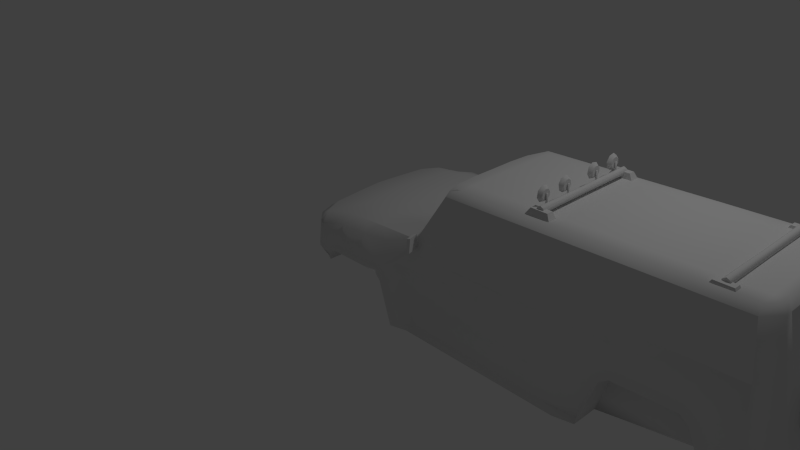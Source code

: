# Source: Hummer1.blend  (saved by Blender 2.71.0; exported with 4.5.12 LTS)
import bpy
from mathutils import Matrix  # noqa: F401  (used for matrix-valued properties, if any)

bpy.ops.wm.read_factory_settings(use_empty=True)
scene = bpy.context.scene
scene.name = 'Scene'

# ---- collections
col_collection_1 = bpy.data.collections.new('Collection 1'); scene.collection.children.link(col_collection_1)

# ---- materials (node trees are filled in below, after node groups)
mat_material = bpy.data.materials.new('Material')
mat_material.alpha_threshold = 0.0
mat_material.use_transparent_shadow = False
mat_material.roughness = 0.5
mat_material.line_color = (0.0, 0.0, 0.0, 1.0)

# ---- material node trees

# ---- world
world_world = bpy.data.worlds.new('World'); scene.world = world_world
world_world.color = (0.05088, 0.05088, 0.05088)
world_world.use_sun_shadow = False
world_world.sun_shadow_jitter_overblur = 0.0
world_world.cycles.sampling_method = 'MANUAL'
world_world.cycles.sample_map_resolution = 256

# ---- cameras
cam_camera = bpy.data.cameras.new('Camera')
cam_camera.clip_end = 100.0
cam_camera.lens = 35.0
cam_camera.sensor_width = 32.0
cam_camera.sensor_height = 18.0
cam_camera.ortho_scale = 7.314
cam_camera.dof.focus_distance = 0.0
cam_camera.dof.aperture_fstop = 128.0

# ---- lights
light_lamp = bpy.data.lights.new('Lamp', 'POINT')
light_lamp.transmission_factor = 0.0
light_lamp.cutoff_distance = 30.0
light_lamp.energy = 100.0
light_lamp.shadow_buffer_clip_start = 1.001
light_lamp.shadow_soft_size = 0.1
light_lamp.shadow_maximum_resolution = 0.006
light_lamp.use_absolute_resolution = True
light_lamp.cycles.use_multiple_importance_sampling = False

# ---- meshes
me_cube = bpy.data.meshes.new('Cube')
me_cube.from_pydata([(3.91, -1.016, 0.1949), (1.619, -1.1, 0.1995), (4.195, -1.005, 0.8409), (1.334, -1.102, 0.777), (4.91, -0.9825, 0.8569), (5.256, -0.9351, 0.32), (0.6273, -1.102, 0.7739), (0.2588, -1.043, 0.6619), (0.5189, -1.102, 0.6597), (0.3137, -1.052, 0.961), (1.739, -0.9262, 1.191), (2.107, -0.718, 1.81), (5.336, -0.629, 1.887), (5.535, -0.7713, 1.307), (5.568, -0.7924, 0.3668), (5.526, -0.7541, 0.3162), (5.012, -0.9804, 0.7743), (4.09, -1.009, 0.7624), (1.426, -1.102, 0.6989), (0.5583, -1.102, 0.7316), (5.562, -0.7924, 0.792), (5.178, -0.9774, 0.3681), (5.436, -0.9237, 0.3177), (5.459, -0.9619, 0.3672), (5.398, -0.9623, 0.788), (5.373, -0.9401, 1.302), (4.278, -0.9906, 1.097), (4.092, -0.9954, 1.124), (3.973, -1.001, 1.044), (3.896, -1.004, 0.9037), (1.349, -1.013, 1.059), (0.7126, -1.055, 1.039), (0.3619, -1.066, 0.9415), (3.539, -1.032, 0.1902), (1.782, -0.9981, 0.1886), (1.51, -1.101, 0.4323), (3.952, -1.095, 0.1891), (1.557, -1.145, 0.1586), (4.218, -1.048, 0.7915), (1.313, -1.146, 0.7314), (4.885, -1.027, 0.8065), (5.152, -0.9859, 0.3065), (0.651, -1.146, 0.7285), (0.5494, -1.146, 0.6215), (4.979, -1.025, 0.7294), (4.12, -1.052, 0.7183), (1.4, -1.146, 0.6583), (0.5864, -1.146, 0.6888), (5.134, -1.022, 0.3506), (3.705, -1.103, 0.1481), (1.727, -1.068, 0.1356), (1.478, -1.146, 0.4084), (0.3122, -1.057, 0.6136), (4.11, -0.7321, 1.86), (0.003671, -2.349e-09, 0.681), (0.01294, -8.278e-09, 0.9633), (0.0418, -0.3557, 0.9682), (0.1007, -0.7099, 0.9728), (0.07273, -0.7324, 0.6771), (0.02181, -0.3557, 0.6791), (0.2677, -0.9074, 1.015), (0.1381, -8.834e-08, 1.052), (0.1578, -0.3028, 1.048), (0.187, -0.6796, 1.04), (0.6548, -0.8598, 1.09), (0.5812, -3.718e-07, 1.143), (0.5941, -0.3028, 1.138), (0.6121, -0.6796, 1.13), (1.179, -0.8939, 1.144), (1.126, -7.369e-07, 1.218), (1.13, -0.3028, 1.209), (1.134, -0.6796, 1.197), (1.651, -1.056e-06, 1.268), (1.653, -0.3004, 1.258), (1.68, -0.6772, 1.245), (0.1768, -0.9232, 0.9694), (0.1394, -0.919, 0.6742), (1.528, -1.043, 0.8801), (1.616, -1.035, 0.7038), (1.695, -1.0, 0.4299), (3.99, -1.013, 0.447), (3.697, -1.02, 0.5071), (4.027, -1.076, 0.4241), (1.682, -0.99, 1.064), (5.249, -0.7335, 1.885), (4.073, -0.9352, 1.263), (2.035, -0.8065, 1.731), (5.409, -0.6425, 1.812), (4.105, -0.8099, 1.782), (5.265, -0.8117, 1.809), (2.107, -1.348e-06, 1.81), (5.336, -3.414e-06, 1.887), (4.11, -2.629e-06, 1.86), (5.249, -3.358e-06, 1.885), (1.737, -0.8356, 1.249), (2.157, -0.7184, 1.812), (1.685, -1.078e-06, 1.276), (1.687, -0.319, 1.268), (1.702, -0.6591, 1.256), (2.011, -0.7272, 1.763), (2.157, -0.3084, 1.812), (1.955, -0.5492, 1.763), (1.938, -0.2956, 1.763), (1.94, -1.241e-06, 1.763), (5.249, -0.3149, 1.885), (5.249, -0.5594, 1.885), (4.11, -0.5583, 1.86), (4.11, -0.3143, 1.86), (2.107, -0.5476, 1.81), (2.107, -0.3082, 1.81), (5.336, -0.27, 1.887), (5.336, -0.4797, 1.887), (2.157, -1.38e-06, 1.812), (2.157, -0.5478, 1.812), (5.535, -0.6154, 1.307), (5.568, -0.6154, 0.3668), (5.526, -0.6154, 0.3162), (5.562, -0.6154, 0.792), (5.409, -0.571, 1.812), (5.409, -0.246, 1.812), (5.409, -3.46e-06, 1.812), (5.564, -3.56e-06, 1.307), (5.598, -3.581e-06, 0.3668), (5.556, -3.554e-06, 0.3162), (5.591, -3.577e-06, 0.792), (5.577, -0.3077, 0.792), (5.549, -0.3077, 1.307), (5.541, -0.3077, 0.3162), (5.583, -0.3077, 0.3668), (0.05565, -3.561e-08, 0.5943), (0.1247, -0.7324, 0.5904), (0.07379, -0.3557, 0.5924), (0.1876, -0.9084, 0.5876), (0.05565, -3.561e-08, 0.4311), (0.1247, -0.7324, 0.4272), (0.07379, -0.3557, 0.4291), (0.1876, -0.9084, 0.4874), (0.06913, -4.423e-08, 0.6278), (0.1382, -0.7324, 0.6255), (0.08727, -0.3557, 0.6267), (0.1893, -0.8756, 0.6241), (0.1211, -7.748e-08, 0.6006), (0.1902, -0.7324, 0.5982), (0.1393, -0.3557, 0.5994), (0.2413, -0.8756, 0.5968), (0.132, -8.447e-08, 0.4554), (0.2011, -0.7324, 0.4515), (0.1502, -0.3557, 0.4535), (0.2413, -0.8756, 0.4997), (0.3617, -1.071, 0.6039), (0.5189, -1.102, 0.5791), (0.5492, -1.125, 0.575), (0.3193, -1.085, 0.6566), (3.952, -0.7846, 0.1891), (1.557, -0.8348, 0.1586), (4.218, -0.738, 0.7915), (1.313, -0.8359, 0.7314), (4.885, -0.7167, 0.8065), (5.152, -0.6756, 0.3065), (0.651, -0.8359, 0.7285), (0.5494, -0.8359, 0.6215), (4.979, -0.7148, 0.7294), (4.12, -0.742, 0.7183), (1.4, -0.8358, 0.6583), (0.5864, -0.8359, 0.6888), (5.134, -0.7117, 0.3506), (1.478, -0.8354, 0.4084), (4.027, -0.7657, 0.4241), (0.5492, -0.815, 0.575), (0.9806, -1.102, 0.7754), (1.031, -1.034, 1.049), (0.9821, -1.146, 0.73), (0.8732, -0.6796, 1.163), (0.8619, -0.3028, 1.174), (0.8534, -5.46e-07, 1.181), (0.917, -0.8768, 1.117), (0.9821, -0.8359, 0.73), (0.993, -0.8359, 0.6736), (1.003, -0.8358, 0.5984), (1.032, -0.8306, 0.4448), (3.705, -0.7772, 0.1779), (1.727, -0.7426, 0.1653), (3.952, -2.528e-06, 0.1891), (1.557, -9.961e-07, 0.1586), (5.152, -3.296e-06, 0.3065), (0.5492, -3.514e-07, 0.575), (1.032, -6.605e-07, 0.4448), (3.705, -2.37e-06, 0.1779), (1.727, -1.105e-06, 0.1653), (3.952, -0.3923, 0.1891), (3.705, -0.3886, 0.1779), (1.727, -0.3713, 0.1653), (1.557, -0.4174, 0.1586), (1.032, -0.4153, 0.4448), (0.5492, -0.4075, 0.575), (5.152, -0.3378, 0.3065), (0.517, -0.815, 0.5757), (0.517, -3.308e-07, 0.5757), (0.517, -0.4075, 0.5757), (0.3546, -0.815, 0.603), (0.3546, -2.269e-07, 0.603), (0.3546, -0.4075, 0.603), (0.2002, -1.281e-07, 0.6207), (0.2002, -0.4075, 0.6207), (0.1479, -0.7206, 0.5213), (0.205, -0.6834, 0.6322), (0.1775, -0.7211, 0.5063), (0.2347, -0.6839, 0.6171), (0.1957, -0.749, 0.5063), (0.2528, -0.7118, 0.6171), (0.1842, -0.7763, 0.5213), (0.2413, -0.7391, 0.6322), (0.1546, -0.7758, 0.5364), (0.2117, -0.7386, 0.6473), (0.1365, -0.7479, 0.5364), (0.1936, -0.7107, 0.6473), (4.951, -0.6676, 1.921), (4.948, -2.831e-06, 1.919), (3.126, -2.249e-06, 1.919), (3.129, -0.6676, 1.921), (3.129, -2.251e-06, 1.878), (3.132, -0.6676, 1.877), (3.096, -2.229e-06, 1.856), (3.096, -0.6676, 1.852), (3.059, -2.206e-06, 1.873), (3.057, -0.6676, 1.871), (3.056, -2.204e-06, 1.913), (3.053, -0.6676, 1.915), (3.09, -2.225e-06, 1.936), (3.09, -0.6676, 1.94), (4.951, -2.833e-06, 1.878), (4.954, -0.6676, 1.877), (4.917, -2.812e-06, 1.856), (4.918, -0.6676, 1.852), (4.881, -2.788e-06, 1.873), (4.878, -0.6676, 1.871), (4.878, -2.786e-06, 1.913), (4.875, -0.6676, 1.915), (4.911, -2.808e-06, 1.936), (4.911, -0.6676, 1.94), (2.943, -0.719, 1.816), (2.943, -0.6034, 1.816), (3.243, -0.6034, 1.816), (3.243, -0.719, 1.816), (3.001, -0.6917, 1.904), (3.001, -0.618, 1.904), (3.194, -0.618, 1.904), (3.194, -0.6917, 1.904), (4.762, -0.7403, 1.816), (4.762, -0.6246, 1.816), (5.063, -0.6246, 1.816), (5.063, -0.7403, 1.816), (4.82, -0.713, 1.904), (4.82, -0.6393, 1.904), (5.014, -0.6393, 1.904), (5.014, -0.713, 1.904), (3.014, -0.1483, 1.989), (3.014, -0.1598, 2.049), (3.014, -0.2106, 2.084), (3.014, -0.2709, 2.072), (3.014, -0.3054, 2.022), (3.014, -0.2939, 1.961), (3.014, -0.2431, 1.927), (3.014, -0.1828, 1.938), (3.049, -0.1755, 1.995), (3.049, -0.183, 2.034), (3.049, -0.2162, 2.057), (3.049, -0.2556, 2.049), (3.049, -0.2782, 2.016), (3.049, -0.2707, 1.977), (3.049, -0.2375, 1.954), (3.049, -0.1981, 1.961), (3.014, -0.4788, 1.962), (3.014, -0.468, 2.023), (3.014, -0.5032, 2.073), (3.014, -0.5636, 2.084), (3.014, -0.614, 2.049), (3.014, -0.6248, 1.988), (3.014, -0.5896, 1.938), (3.014, -0.5292, 1.927), (3.049, -0.5022, 1.977), (3.049, -0.4952, 2.017), (3.049, -0.5181, 2.049), (3.049, -0.5577, 2.057), (3.049, -0.5906, 2.034), (3.049, -0.5976, 1.994), (3.049, -0.5746, 1.961), (3.049, -0.5351, 1.954), (3.069, -0.2107, 2.018), (3.069, -0.2107, 1.883), (3.069, -0.5342, 1.883), (3.069, -0.5342, 2.018), (3.082, -0.5474, 1.883), (3.082, -0.5474, 2.018), (3.069, -0.5606, 1.883), (3.069, -0.5606, 2.018), (3.056, -0.5474, 1.883), (3.056, -0.5474, 2.018), (3.082, -0.2238, 1.883), (3.082, -0.2238, 2.018), (3.069, -0.237, 1.883), (3.069, -0.237, 2.018), (3.056, -0.2238, 1.883), (3.056, -0.2238, 2.018), (3.02, -0.1402, 1.987), (3.059, -0.1696, 1.993), (3.059, -0.1947, 1.956), (3.02, -0.1782, 1.931), (3.059, -0.2387, 1.948), (3.02, -0.2448, 1.919), (3.059, -0.2757, 1.973), (3.02, -0.3008, 1.957), (3.059, -0.2841, 2.017), (3.02, -0.3135, 2.023), (3.059, -0.259, 2.054), (3.02, -0.2755, 2.079), (3.059, -0.215, 2.063), (3.02, -0.2089, 2.092), (3.059, -0.178, 2.037), (3.02, -0.1529, 2.054), (3.02, -0.4718, 1.958), (3.059, -0.4971, 1.974), (3.059, -0.5338, 1.948), (3.02, -0.5274, 1.919), (3.059, -0.5779, 1.956), (3.02, -0.5941, 1.931), (3.059, -0.6035, 1.993), (3.02, -0.6329, 1.986), (3.059, -0.5957, 2.037), (3.02, -0.621, 2.053), (3.059, -0.559, 2.062), (3.02, -0.5654, 2.092), (3.059, -0.5149, 2.055), (3.02, -0.4987, 2.08), (3.059, -0.4893, 2.018), (3.02, -0.4599, 2.024), (1.815, -1.143, 1.156), (1.748, -0.9941, 1.128), (1.779, -0.9693, 1.117), (1.855, -1.14, 1.148), (1.805, -1.122, 1.293), (1.738, -0.9731, 1.266), (1.768, -0.9453, 1.274), (1.845, -1.116, 1.305), (1.754, -0.9975, 1.142), (1.73, -0.8941, 1.124), (1.759, -0.8875, 1.124), (1.783, -0.991, 1.142), (1.753, -0.9927, 1.171), (1.729, -0.8893, 1.152), (1.757, -0.8827, 1.152), (1.782, -0.9862, 1.171)], [], [(85, 10, 83, 27), (15, 14, 23, 22), (20, 24, 23, 14), (2, 28, 29, 17), (4, 25, 26, 2), (88, 85, 25, 89), (16, 21, 23, 24), (26, 27, 28, 2), (16, 24, 25, 4), (21, 5, 22, 23), (18, 46, 51, 35), (34, 50, 49, 33), (33, 49, 36, 0), (21, 48, 41, 5), (16, 44, 48, 21), (19, 47, 42, 6), (35, 51, 37, 1), (4, 40, 44, 16), (19, 8, 43, 47), (169, 171, 39, 3), (2, 38, 40, 4), (80, 82, 45, 17), (3, 39, 46, 18), (17, 45, 38, 2), (1, 37, 50, 34), (152, 32, 9, 7), (80, 17, 29, 81), (20, 13, 25, 24), (85, 27, 26, 25), (68, 10, 74, 71), (56, 55, 54, 59), (60, 63, 57, 75), (57, 56, 59, 58), (57, 63, 62, 56), (56, 62, 61, 55), (58, 76, 75, 57), (63, 67, 66, 62), (62, 66, 65, 61), (60, 64, 67, 63), (172, 71, 70, 173), (173, 70, 69, 174), (175, 68, 71, 172), (71, 74, 73, 70), (70, 73, 72, 69), (9, 75, 76, 7), (9, 32, 60, 75), (32, 31, 64, 60), (170, 30, 68, 175), (18, 78, 77, 3), (35, 79, 78, 18), (8, 19, 32, 152), (6, 31, 32, 19), (169, 170, 31, 6), (1, 34, 79, 35), (0, 36, 82, 80), (0, 80, 81, 33), (33, 81, 79, 34), (78, 79, 81, 29), (28, 77, 78, 29), (10, 68, 30, 83), (3, 77, 83, 30), (28, 27, 83, 77), (87, 89, 25, 13), (86, 10, 85, 88), (53, 88, 89, 84), (12, 84, 89, 87), (107, 92, 112, 100), (104, 93, 92, 107), (100, 112, 90, 109), (110, 91, 93, 104), (86, 99, 94, 10), (74, 98, 97, 73), (73, 97, 96, 72), (10, 94, 98, 74), (95, 86, 88, 53), (84, 105, 106, 53), (105, 104, 107, 106), (95, 113, 108, 11), (113, 100, 109, 108), (12, 111, 105, 84), (111, 110, 104, 105), (11, 108, 101, 99), (95, 11, 99, 86), (53, 106, 113, 95), (101, 108, 109, 102), (106, 107, 100, 113), (90, 103, 102, 109), (98, 94, 99, 101), (97, 98, 101, 102), (96, 97, 102, 103), (20, 117, 114, 13), (15, 116, 115, 14), (14, 115, 117, 20), (13, 114, 118, 87), (87, 118, 111, 12), (91, 110, 119, 120), (110, 111, 118, 119), (125, 124, 121, 126), (127, 123, 122, 128), (128, 122, 124, 125), (117, 125, 126, 114), (116, 127, 128, 115), (115, 128, 125, 117), (120, 119, 126, 121), (114, 126, 119, 118), (130, 131, 135, 134), (129, 133, 135, 131), (130, 134, 136, 132), (131, 130, 142, 143), (131, 143, 141, 129), (132, 144, 142, 130), (59, 139, 138, 58), (54, 137, 139, 59), (58, 138, 140, 76), (152, 7, 52, 149), (149, 150, 8, 152), (52, 7, 76, 140), (134, 135, 147, 146), (135, 133, 145, 147), (144, 148, 146, 142), (134, 146, 148, 136), (43, 8, 150, 151), (144, 132, 136, 148), (147, 143, 142, 146), (143, 147, 145, 141), (43, 151, 168, 160), (45, 82, 167, 162), (51, 46, 163, 166), (41, 48, 165, 158), (48, 44, 161, 165), (42, 47, 164, 159), (37, 51, 166, 154), (44, 40, 157, 161), (47, 43, 160, 164), (171, 42, 159, 176), (40, 38, 155, 157), (82, 36, 153, 167), (46, 39, 156, 163), (38, 45, 162, 155), (155, 162, 161, 157), (161, 162, 167, 165), (153, 158, 165, 167), (176, 159, 164, 177), (177, 178, 166, 163), (178, 160, 168, 179), (6, 42, 171, 169), (67, 172, 173, 66), (66, 173, 174, 65), (64, 175, 172, 67), (31, 170, 175, 64), (3, 30, 170, 169), (39, 171, 176, 156), (156, 176, 177, 163), (164, 160, 178, 177), (166, 178, 179, 154), (49, 50, 181, 180), (50, 37, 154, 181), (49, 180, 153, 36), (41, 158, 116, 5), (22, 5, 116, 15), (189, 190, 187, 182), (191, 192, 183, 188), (190, 191, 188, 187), (192, 193, 186, 183), (193, 194, 185, 186), (195, 189, 182, 184), (153, 180, 190, 189), (181, 154, 192, 191), (180, 181, 191, 190), (154, 179, 193, 192), (179, 168, 194, 193), (158, 153, 189, 195), (116, 158, 195, 127), (123, 127, 195, 184), (194, 168, 196, 198), (185, 194, 198, 197), (198, 196, 199, 201), (197, 198, 201, 200), (150, 196, 168, 151), (149, 199, 196, 150), (149, 52, 140, 199), (200, 201, 203, 202), (137, 202, 203, 139), (140, 138, 139, 203), (201, 199, 140, 203), (204, 205, 207, 206), (206, 207, 209, 208), (208, 209, 211, 210), (210, 211, 213, 212), (214, 215, 205, 204), (212, 213, 215, 214), (231, 216, 239, 237, 235, 233), (218, 219, 221, 220), (234, 235, 237, 236), (220, 221, 223, 222), (232, 233, 235, 234), (222, 223, 225, 224), (236, 237, 239, 238), (230, 231, 233, 232), (224, 225, 227, 226), (221, 219, 229, 227, 225, 223), (228, 229, 219, 218), (226, 227, 229, 228), (238, 239, 216, 217), (217, 216, 231, 230), (244, 245, 241, 240), (245, 246, 242, 241), (246, 247, 243, 242), (247, 244, 240, 243), (240, 241, 242, 243), (247, 246, 245, 244), (252, 253, 249, 248), (253, 254, 250, 249), (254, 255, 251, 250), (255, 252, 248, 251), (248, 249, 250, 251), (255, 254, 253, 252), (256, 263, 271, 264), (263, 262, 270, 271), (262, 261, 269, 270), (261, 260, 268, 269), (260, 259, 267, 268), (259, 258, 266, 267), (258, 257, 265, 266), (257, 256, 264, 265), (272, 279, 287, 280), (279, 278, 286, 287), (278, 277, 285, 286), (277, 276, 284, 285), (276, 275, 283, 284), (275, 274, 282, 283), (274, 273, 281, 282), (273, 272, 280, 281), (265, 264, 267, 266), (268, 267, 264, 271), (269, 268, 271, 270), (281, 280, 283, 282), (284, 283, 280, 287), (285, 284, 287, 286), (300, 301, 303, 302), (298, 299, 301, 300), (290, 291, 293, 292), (289, 298, 300, 302), (289, 288, 299, 298), (292, 293, 295, 294), (293, 291, 297, 295), (296, 297, 291, 290), (294, 295, 297, 296), (302, 303, 288, 289), (299, 288, 303, 301), (290, 292, 294, 296), (304, 305, 306, 307), (307, 306, 308, 309), (309, 308, 310, 311), (311, 310, 312, 313), (313, 312, 314, 315), (315, 314, 316, 317), (317, 316, 318, 319), (319, 318, 305, 304), (320, 321, 322, 323), (323, 322, 324, 325), (325, 324, 326, 327), (327, 326, 328, 329), (329, 328, 330, 331), (331, 330, 332, 333), (333, 332, 334, 335), (335, 334, 321, 320), (318, 316, 314, 305), (312, 306, 305, 314), (310, 308, 306, 312), (334, 332, 330, 321), (328, 322, 321, 330), (326, 324, 322, 328), (262, 263, 307, 309), (276, 277, 327, 329), (260, 261, 311, 313), (274, 275, 331, 333), (258, 259, 315, 317), (272, 273, 335, 320), (256, 257, 319, 304), (279, 272, 320, 323), (263, 256, 304, 307), (277, 278, 325, 327), (261, 262, 309, 311), (275, 276, 329, 331), (259, 260, 313, 315), (273, 274, 333, 335), (257, 258, 317, 319), (278, 279, 323, 325), (340, 341, 337, 336), (341, 342, 338, 337), (342, 343, 339, 338), (343, 340, 336, 339), (336, 337, 338, 339), (343, 342, 341, 340), (348, 349, 345, 344), (349, 350, 346, 345), (350, 351, 347, 346), (351, 348, 344, 347), (344, 345, 346, 347), (351, 350, 349, 348)])
me_cube.polygons.foreach_set('use_smooth', [1, 1, 1, 1, 1, 1, 1, 1, 1, 1, 1, 1, 1, 1, 1, 1, 1, 1, 1, 1, 1, 1, 1, 1, 1, 1, 1, 1, 1, 1, 1, 1, 1, 1, 1, 1, 1, 1, 1, 1, 1, 1, 1, 1, 1, 1, 1, 1, 1, 1, 1, 1, 1, 1, 1, 1, 1, 1, 1, 1, 1, 1, 1, 1, 1, 1, 1, 1, 1, 1, 1, 1, 1, 1, 1, 1, 1, 1, 1, 1, 1, 1, 1, 1, 1, 1, 1, 1, 1, 1, 1, 1, 1, 1, 1, 1, 1, 1, 1, 1, 1, 1, 1, 1, 1, 1, 1, 1, 1, 1, 1, 1, 1, 1, 1, 1, 1, 1, 1, 1, 1, 1, 1, 1, 1, 1, 1, 1, 1, 1, 1, 1, 1, 1, 1, 1, 1, 1, 1, 1, 1, 1, 1, 1, 1, 1, 1, 1, 1, 1, 1, 1, 1, 1, 1, 1, 1, 1, 1, 1, 1, 1, 1, 1, 1, 1, 1, 1, 1, 1, 1, 1, 1, 1, 1, 1, 1, 1, 1, 1, 1, 1, 1, 1, 1, 1, 1, 1, 1, 1, 1, 1, 1, 1, 1, 1, 1, 1, 1, 1, 1, 1, 1, 1, 1, 1, 1, 1, 1, 1, 1, 1, 1, 1, 1, 1, 1, 1, 1, 1, 1, 1, 1, 1, 1, 1, 1, 1, 1, 1, 1, 1, 1, 1, 1, 1, 1, 1, 1, 1, 1, 1, 1, 1, 1, 1, 1, 1, 1, 1, 1, 1, 1, 1, 1, 1, 1, 1, 1, 1, 1, 1, 1, 1, 1, 1, 1, 1, 1, 1, 1, 1, 1, 1, 1, 1, 1, 1, 1, 1, 1, 1, 1, 1, 1, 1, 1, 1, 1, 0, 0, 0, 0, 0, 0, 0, 0, 0, 0, 0, 0])
_k = set([(0, 33), (0, 36), (0, 80), (1, 34), (1, 35), (1, 37), (2, 4), (2, 17), (3, 18), (3, 169), (4, 16), (5, 21), (6, 19), (6, 169), (8, 19), (8, 150), (10, 68), (10, 85), (10, 86), (10, 94), (16, 21), (17, 80), (18, 35), (21, 48), (25, 85), (25, 89), (33, 34), (36, 49), (36, 82), (37, 50), (37, 51), (38, 40), (38, 45), (39, 46), (39, 171), (40, 44), (41, 48), (42, 47), (42, 171), (43, 47), (43, 151), (44, 48), (45, 82), (46, 51), (49, 50), (64, 175), (68, 175), (86, 88), (88, 89), (94, 98), (94, 99), (96, 97), (97, 98), (99, 101), (101, 102), (102, 103), (114, 118), (114, 126), (118, 119), (119, 120), (121, 126), (129, 131), (130, 131), (130, 132), (132, 136), (132, 144), (133, 135), (134, 135), (134, 136), (136, 148), (141, 143), (142, 143), (142, 144), (144, 148), (145, 147), (146, 147), (146, 148), (150, 151), (153, 167), (154, 166), (155, 157), (155, 162), (156, 163), (156, 176), (157, 161), (158, 165), (159, 164), (159, 176), (160, 164), (160, 168), (161, 165), (162, 167), (163, 166), (216, 231), (216, 239), (219, 221), (219, 229), (221, 223), (223, 225), (225, 227), (227, 229), (231, 233), (233, 235), (235, 237), (237, 239), (240, 241), (240, 243), (240, 244), (241, 242), (241, 245), (242, 243), (242, 246), (243, 247), (244, 245), (244, 247), (245, 246), (246, 247), (248, 249), (248, 251), (248, 252), (249, 250), (249, 253), (250, 251), (250, 254), (251, 255), (252, 253), (252, 255), (253, 254), (254, 255), (256, 257), (256, 263), (257, 258), (258, 259), (259, 260), (260, 261), (261, 262), (262, 263), (264, 265), (264, 271), (265, 266), (266, 267), (267, 268), (268, 269), (269, 270), (270, 271), (272, 273), (272, 279), (273, 274), (274, 275), (275, 276), (276, 277), (277, 278), (278, 279), (280, 281), (280, 287), (281, 282), (282, 283), (283, 284), (284, 285), (285, 286), (286, 287), (304, 307), (304, 319), (305, 306), (305, 318), (306, 308), (307, 309), (308, 310), (309, 311), (310, 312), (311, 313), (312, 314), (313, 315), (314, 316), (315, 317), (316, 318), (317, 319), (320, 323), (320, 335), (321, 322), (321, 334), (322, 324), (323, 325), (324, 326), (325, 327), (326, 328), (327, 329), (328, 330), (329, 331), (330, 332), (331, 333), (332, 334), (333, 335)])
me_cube.attributes.new('sharp_edge', 'BOOLEAN', 'EDGE').data.foreach_set('value', [ (min(e.vertices), max(e.vertices)) in _k for e in me_cube.edges])
_uv = me_cube.uv_layers.new(name='UVMap')
_uv.uv.foreach_set('vector', [0.2331, 0.2738, 0.2298, 0.7038, 0.2014, 0.7151, 0.2021, 0.2711, 0.4359, 0.5542, 0.428, 0.5662, 0.3927, 0.5518, 0.4005, 0.5425, 0.1353, 0.0, 0.1284, 0.03119, 0.04211, 0.02129, 0.04837, 8.052e-05, 0.1433, 0.253, 0.1861, 0.2932, 0.1576, 0.3079, 0.1275, 0.2726, 0.144, 0.121, 0.2345, 0.03417, 0.1957, 0.2368, 0.1433, 0.253, 0.344, 0.2654, 0.2331, 0.2738, 0.2345, 0.03417, 0.3439, 0.05162, 0.1267, 0.1026, 0.043, 0.07323, 0.04211, 0.02129, 0.1284, 0.03119, 0.1957, 0.2368, 0.2021, 0.2711, 0.1861, 0.2932, 0.1433, 0.253, 0.1267, 0.1026, 0.1284, 0.03119, 0.2345, 0.03417, 0.144, 0.121, 0.043, 0.07323, 0.03452, 0.05869, 0.03365, 0.02535, 0.04211, 0.02129, 0.1235, 0.764, 0.1136, 0.7693, 0.06212, 0.7556, 0.06865, 0.7494, 0.02171, 0.6993, 0.008291, 0.7101, 0.0, 0.346, 0.01226, 0.376, 0.984, 0.5562, 0.9666, 0.5439, 0.9647, 0.5101, 0.9818, 0.5137, 0.043, 0.07323, 0.03783, 0.08159, 0.03019, 0.07818, 0.03452, 0.05869, 0.1267, 0.1026, 0.1159, 0.109, 0.03783, 0.08159, 0.043, 0.07323, 0.1344, 0.9238, 0.1237, 0.9191, 0.1315, 0.907, 0.1427, 0.911, 0.06865, 0.7494, 0.06212, 0.7556, 0.01068, 0.7419, 0.02058, 0.7301, 0.144, 0.121, 0.132, 0.1262, 0.1159, 0.109, 0.1267, 0.1026, 0.1344, 0.9238, 0.1199, 0.9313, 0.1101, 0.9261, 0.1237, 0.9191, 0.1413, 0.8459, 0.1302, 0.846, 0.1289, 0.7851, 0.1399, 0.7808, 0.1433, 0.253, 0.1313, 0.2492, 0.132, 0.1262, 0.144, 0.121, 0.9828, 0.4679, 0.969, 0.4673, 0.9744, 0.4138, 0.984, 0.4106, 0.1399, 0.7808, 0.1289, 0.7851, 0.1136, 0.7693, 0.1235, 0.764, 0.1275, 0.2726, 0.1166, 0.2675, 0.1313, 0.2492, 0.1433, 0.253, 0.02058, 0.7301, 0.01068, 0.7419, 0.008291, 0.7101, 0.02171, 0.6993, 0.1209, 0.968, 0.1797, 0.9591, 0.1845, 0.9679, 0.124, 0.9788, 0.06337, 0.292, 0.1275, 0.2726, 0.1576, 0.3079, 0.07679, 0.3458, 0.1353, 0.0, 0.2416, 0.003294, 0.2345, 0.03417, 0.1284, 0.03119, 0.2331, 0.2738, 0.2021, 0.2711, 0.1957, 0.2368, 0.2345, 0.03417, 0.9698, 0.2036, 0.9814, 0.2738, 0.9284, 0.274, 0.9241, 0.2053, 0.8489, 0.0475, 0.7748, 0.04217, 0.7784, 0.0, 0.8525, 0.003117, 0.9652, 0.08186, 0.9167, 0.07556, 0.9231, 0.05616, 0.9682, 0.06507, 0.9231, 0.05616, 0.8489, 0.0475, 0.8525, 0.003117, 0.9314, 0.01001, 0.9231, 0.05616, 0.9167, 0.07556, 0.8381, 0.07195, 0.8489, 0.0475, 0.8489, 0.0475, 0.8381, 0.07195, 0.7749, 0.06924, 0.7748, 0.04217, 0.9314, 0.01001, 0.9708, 0.01781, 0.9682, 0.06507, 0.9231, 0.05616, 0.9167, 0.07556, 0.9198, 0.1367, 0.8412, 0.1344, 0.8381, 0.07195, 0.8381, 0.07195, 0.8412, 0.1344, 0.7781, 0.1325, 0.7749, 0.06924, 0.9652, 0.08186, 0.9582, 0.1364, 0.9198, 0.1367, 0.9167, 0.07556, 0.9219, 0.171, 0.9241, 0.2053, 0.8456, 0.2052, 0.8434, 0.1698, 0.8434, 0.1698, 0.8456, 0.2052, 0.7825, 0.2049, 0.7803, 0.1687, 0.964, 0.17, 0.9698, 0.2036, 0.9241, 0.2053, 0.9219, 0.171, 0.9241, 0.2053, 0.9284, 0.274, 0.8496, 0.2715, 0.8456, 0.2052, 0.8456, 0.2052, 0.8496, 0.2715, 0.7871, 0.2714, 0.7825, 0.2049, 0.1845, 0.9679, 0.192, 0.9922, 0.132, 1.0, 0.124, 0.9788, 0.9965, 0.07979, 1.0, 0.08243, 0.9652, 0.08186, 0.9682, 0.06507, 1.0, 0.08243, 1.0, 0.1362, 0.9582, 0.1364, 0.9652, 0.08186, 0.1997, 0.8353, 0.2011, 0.7765, 0.2242, 0.8069, 0.2206, 0.8551, 0.1235, 0.764, 0.1263, 0.7286, 0.1625, 0.7444, 0.1399, 0.7808, 0.06865, 0.7494, 0.07136, 0.7146, 0.1263, 0.7286, 0.1235, 0.764, 0.1199, 0.9313, 0.1344, 0.9238, 0.1797, 0.9591, 0.1209, 0.968, 0.1427, 0.911, 0.1983, 0.8942, 0.1797, 0.9591, 0.1344, 0.9238, 0.1413, 0.8459, 0.1997, 0.8353, 0.1983, 0.8942, 0.1427, 0.911, 0.02058, 0.7301, 0.02171, 0.6993, 0.07136, 0.7146, 0.06865, 0.7494, 0.9818, 0.5137, 0.9647, 0.5101, 0.969, 0.4673, 0.9828, 0.4679, 0.01211, 0.3075, 0.06337, 0.292, 0.07679, 0.3458, 0.01226, 0.376, 0.01226, 0.376, 0.07679, 0.3458, 0.07136, 0.7146, 0.02171, 0.6993, 0.1263, 0.7286, 0.07136, 0.7146, 0.07679, 0.3458, 0.1576, 0.3079, 0.1861, 0.2932, 0.1625, 0.7444, 0.1263, 0.7286, 0.1576, 0.3079, 0.2298, 0.7038, 0.2242, 0.8069, 0.2011, 0.7765, 0.2014, 0.7151, 0.1399, 0.7808, 0.1625, 0.7444, 0.2014, 0.7151, 0.2011, 0.7765, 0.1861, 0.2932, 0.2021, 0.2711, 0.2014, 0.7151, 0.1625, 0.7444, 0.3508, 0.02411, 0.3439, 0.05162, 0.2345, 0.03417, 0.2416, 0.003294, 0.3437, 0.6469, 0.2298, 0.7038, 0.2331, 0.2738, 0.344, 0.2654, 0.3631, 0.2638, 0.344, 0.2654, 0.3439, 0.05162, 0.3627, 0.05387, 0.6302, 0.2224, 0.6088, 0.2337, 0.5932, 0.2218, 0.6278, 0.2032, 0.7009, 0.3871, 0.7663, 0.3881, 0.7746, 0.6481, 0.7104, 0.6472, 0.696, 0.235, 0.7615, 0.236, 0.7663, 0.3881, 0.7009, 0.3871, 0.7104, 0.6472, 0.7746, 0.6481, 0.7748, 0.6549, 0.7106, 0.6539, 0.7049, 0.2236, 0.7611, 0.2244, 0.7615, 0.236, 0.696, 0.235, 0.9524, 0.3854, 0.9353, 0.3871, 0.9618, 0.2816, 0.9814, 0.2738, 0.9284, 0.274, 0.9247, 0.2779, 0.8537, 0.2768, 0.8496, 0.2715, 0.8496, 0.2715, 0.8537, 0.2768, 0.7873, 0.2766, 0.7871, 0.2714, 0.9814, 0.2738, 0.9618, 0.2816, 0.9247, 0.2779, 0.9284, 0.274, 0.3631, 0.6235, 0.3437, 0.6469, 0.344, 0.2654, 0.3631, 0.2638, 0.6088, 0.2337, 0.645, 0.2342, 0.6501, 0.3863, 0.6139, 0.3858, 0.645, 0.2342, 0.696, 0.235, 0.7009, 0.3871, 0.6501, 0.3863, 0.625, 0.6459, 0.6605, 0.6464, 0.6608, 0.6532, 0.6253, 0.6526, 0.6605, 0.6464, 0.7104, 0.6472, 0.7106, 0.6539, 0.6608, 0.6532, 0.6302, 0.2224, 0.6613, 0.2229, 0.645, 0.2342, 0.6088, 0.2337, 0.6613, 0.2229, 0.7049, 0.2236, 0.696, 0.235, 0.645, 0.2342, 0.9337, 0.4047, 0.8983, 0.404, 0.8977, 0.3801, 0.9353, 0.3871, 0.9343, 0.4106, 0.9337, 0.4047, 0.9353, 0.3871, 0.9524, 0.3854, 0.6139, 0.3858, 0.6501, 0.3863, 0.6605, 0.6464, 0.625, 0.6459, 0.8977, 0.3801, 0.8983, 0.404, 0.8485, 0.4031, 0.8449, 0.3771, 0.6501, 0.3863, 0.7009, 0.3871, 0.7104, 0.6472, 0.6605, 0.6464, 0.7845, 0.4019, 0.7834, 0.3763, 0.8449, 0.3771, 0.8485, 0.4031, 0.9247, 0.2779, 0.9618, 0.2816, 0.9353, 0.3871, 0.8977, 0.3801, 0.8537, 0.2768, 0.9247, 0.2779, 0.8977, 0.3801, 0.8449, 0.3771, 0.7873, 0.2766, 0.8537, 0.2768, 0.8449, 0.3771, 0.7834, 0.3763, 0.6058, 0.05524, 0.6427, 0.0558, 0.6378, 0.1234, 0.6054, 0.1229, 0.4359, 0.5542, 0.4648, 0.554, 0.4649, 0.5661, 0.428, 0.5662, 0.6099, 0.001562, 0.6468, 0.002119, 0.6427, 0.0558, 0.6058, 0.05524, 0.6054, 0.1229, 0.6378, 0.1234, 0.6427, 0.2034, 0.6278, 0.2032, 0.6278, 0.2032, 0.6427, 0.2034, 0.6613, 0.2229, 0.6302, 0.2224, 0.7611, 0.2244, 0.7049, 0.2236, 0.7103, 0.2044, 0.7616, 0.2052, 0.7049, 0.2236, 0.6613, 0.2229, 0.6427, 0.2034, 0.7103, 0.2044, 0.7067, 0.05474, 0.7707, 0.05368, 0.7658, 0.1213, 0.7018, 0.1223, 0.5289, 0.5557, 0.5931, 0.5574, 0.5932, 0.5694, 0.529, 0.5677, 0.7108, 0.001059, 0.7748, 0.0, 0.7707, 0.05368, 0.7067, 0.05474, 0.6427, 0.0558, 0.7067, 0.05474, 0.7018, 0.1223, 0.6378, 0.1234, 0.4648, 0.554, 0.5289, 0.5557, 0.529, 0.5677, 0.4649, 0.5661, 0.6468, 0.002119, 0.7108, 0.001059, 0.7067, 0.05474, 0.6427, 0.0558, 0.7616, 0.2052, 0.7103, 0.2044, 0.7018, 0.1223, 0.7658, 0.1213, 0.6378, 0.1234, 0.7018, 0.1223, 0.7103, 0.2044, 0.6427, 0.2034, 0.5639, 0.6029, 0.5641, 0.673, 0.5371, 0.6735, 0.5369, 0.6034, 0.568, 0.7385, 0.541, 0.739, 0.5371, 0.6735, 0.5641, 0.673, 0.5639, 0.6029, 0.5369, 0.6034, 0.5519, 0.5697, 0.5685, 0.5694, 0.5641, 0.673, 0.5639, 0.6029, 0.5735, 0.6016, 0.5735, 0.6716, 0.5641, 0.673, 0.5735, 0.6716, 0.5773, 0.7372, 0.568, 0.7385, 0.5685, 0.5694, 0.5773, 0.5743, 0.5735, 0.6016, 0.5639, 0.6029, 0.7756, 0.6992, 0.793, 0.6997, 0.7983, 0.7697, 0.7811, 0.7691, 0.7748, 0.6336, 0.7922, 0.6342, 0.793, 0.6997, 0.7756, 0.6992, 0.7811, 0.7691, 0.7983, 0.7697, 0.8051, 0.7967, 0.7901, 0.8043, 0.8179, 0.8372, 0.8085, 0.8286, 0.8234, 0.8317, 0.832, 0.8349, 0.1105, 0.9602, 0.1034, 0.9315, 0.1199, 0.9313, 0.1209, 0.968, 0.8234, 0.8317, 0.8085, 0.8286, 0.7901, 0.8043, 0.8051, 0.7967, 0.742, 0.79, 0.7443, 0.7202, 0.7593, 0.7219, 0.7569, 0.7917, 0.7443, 0.7202, 0.7511, 0.6549, 0.7661, 0.6566, 0.7593, 0.7219, 0.962, 0.6338, 0.9757, 0.6336, 0.9785, 0.6604, 0.9562, 0.6609, 0.742, 0.79, 0.7569, 0.7917, 0.7661, 0.8193, 0.7554, 0.8242, 0.8561, 0.8515, 0.8463, 0.8432, 0.8583, 0.8426, 0.8632, 0.8473, 0.4019, 0.8238, 0.3905, 0.821, 0.3905, 0.8029, 0.4019, 0.8063, 0.9761, 0.7304, 0.9539, 0.7309, 0.9562, 0.6609, 0.9785, 0.6604, 0.9539, 0.7309, 0.9761, 0.7304, 0.9785, 0.796, 0.9564, 0.7965, 0.742, 0.7714, 0.7377, 0.7773, 0.673, 0.7776, 0.6773, 0.7717, 0.3746, 0.4162, 0.3691, 0.3666, 0.4338, 0.3662, 0.4393, 0.4159, 0.5943, 0.7188, 0.5955, 0.6756, 0.6598, 0.6794, 0.6586, 0.7225, 0.9573, 0.4129, 0.9647, 0.4213, 0.9003, 0.419, 0.8929, 0.4106, 0.9647, 0.4213, 0.9647, 0.4913, 0.9003, 0.489, 0.9003, 0.419, 0.7418, 0.7442, 0.7418, 0.7579, 0.6772, 0.7582, 0.6771, 0.7445, 0.5932, 0.7619, 0.5943, 0.7188, 0.6586, 0.7225, 0.6575, 0.7656, 0.9647, 0.4913, 0.9639, 0.5136, 0.8994, 0.5113, 0.9003, 0.489, 0.7418, 0.7579, 0.742, 0.7714, 0.6773, 0.7717, 0.6772, 0.7582, 0.7419, 0.6996, 0.7418, 0.7442, 0.6771, 0.7445, 0.6772, 0.6998, 0.3799, 0.5301, 0.3755, 0.4386, 0.4402, 0.4382, 0.4446, 0.5298, 0.3691, 0.3666, 0.3648, 0.3269, 0.4294, 0.3266, 0.4338, 0.3662, 0.5955, 0.6756, 0.5972, 0.6549, 0.6615, 0.6586, 0.6598, 0.6794, 0.3755, 0.4386, 0.3746, 0.4162, 0.4393, 0.4159, 0.4402, 0.4382, 0.7748, 0.4713, 0.7875, 0.4519, 0.8044, 0.6097, 0.7866, 0.5939, 0.8044, 0.6097, 0.7875, 0.4519, 0.8461, 0.4289, 0.8849, 0.6308, 0.8929, 0.4106, 0.8929, 0.6336, 0.8849, 0.6308, 0.8461, 0.4289, 0.8914, 0.6999, 0.9177, 0.6435, 0.9303, 0.6352, 0.9012, 0.7056, 0.9012, 0.7056, 0.9146, 0.7125, 0.913, 0.8068, 0.872, 0.7761, 0.9146, 0.7125, 0.946, 0.6336, 0.9539, 0.6366, 0.941, 0.7282, 0.1427, 0.911, 0.1315, 0.907, 0.1302, 0.846, 0.1413, 0.8459, 0.9198, 0.1367, 0.9219, 0.171, 0.8434, 0.1698, 0.8412, 0.1344, 0.8412, 0.1344, 0.8434, 0.1698, 0.7803, 0.1687, 0.7781, 0.1325, 0.9582, 0.1364, 0.964, 0.17, 0.9219, 0.171, 0.9198, 0.1367, 1.0, 0.1362, 0.9987, 0.1735, 0.964, 0.17, 0.9582, 0.1364, 0.1399, 0.7808, 0.2011, 0.7765, 0.1997, 0.8353, 0.1413, 0.8459, 0.742, 0.6549, 0.7419, 0.6996, 0.6772, 0.6998, 0.6773, 0.6551, 0.865, 0.7562, 0.8914, 0.6999, 0.9012, 0.7056, 0.872, 0.7761, 0.9303, 0.6352, 0.946, 0.6336, 0.9146, 0.7125, 0.9012, 0.7056, 0.913, 0.8068, 0.9146, 0.7125, 0.941, 0.7282, 0.9539, 0.8376, 0.3631, 0.2885, 0.3704, 0.02108, 0.4384, 0.02449, 0.431, 0.292, 0.6055, 0.7876, 0.5932, 0.7619, 0.6575, 0.7656, 0.673, 0.7876, 0.3631, 0.2885, 0.431, 0.292, 0.4294, 0.3266, 0.3648, 0.3269, 0.3876, 0.5029, 0.4523, 0.5026, 0.4648, 0.554, 0.3982, 0.5185, 0.4005, 0.5425, 0.3982, 0.5185, 0.4648, 0.554, 0.4359, 0.5542, 0.5112, 0.3262, 0.512, 0.2915, 0.593, 0.2911, 0.593, 0.3257, 0.5158, 0.0241, 0.5062, 0.0004384, 0.5932, 0.0, 0.5932, 0.02371, 0.512, 0.2915, 0.5158, 0.0241, 0.5932, 0.02371, 0.593, 0.2911, 0.4502, 0.5719, 0.4507, 0.6772, 0.3644, 0.6796, 0.3635, 0.5743, 0.4507, 0.6772, 0.4477, 0.7567, 0.3631, 0.7591, 0.3644, 0.6796, 0.5227, 0.5022, 0.5112, 0.3262, 0.593, 0.3257, 0.5931, 0.5019, 0.4294, 0.3266, 0.431, 0.292, 0.512, 0.2915, 0.5112, 0.3262, 0.4384, 0.02449, 0.4191, 0.0008768, 0.5062, 0.0004384, 0.5158, 0.0241, 0.431, 0.292, 0.4384, 0.02449, 0.5158, 0.0241, 0.512, 0.2915, 0.5369, 0.5694, 0.5369, 0.6747, 0.4507, 0.6772, 0.4502, 0.5719, 0.5369, 0.6747, 0.5323, 0.7542, 0.4477, 0.7567, 0.4507, 0.6772, 0.4523, 0.5026, 0.4294, 0.3266, 0.5112, 0.3262, 0.5227, 0.5022, 0.4648, 0.554, 0.4523, 0.5026, 0.5227, 0.5022, 0.5289, 0.5557, 0.5931, 0.5574, 0.5289, 0.5557, 0.5227, 0.5022, 0.5931, 0.5019, 0.9875, 0.7087, 0.9875, 0.6336, 0.9923, 0.6336, 0.9923, 0.7087, 0.9875, 0.7838, 0.9875, 0.7087, 0.9923, 0.7087, 0.9923, 0.7839, 0.8626, 0.715, 0.8602, 0.7899, 0.8326, 0.7878, 0.835, 0.7129, 0.865, 0.6402, 0.8626, 0.715, 0.835, 0.7129, 0.8374, 0.6381, 0.8583, 0.8426, 0.8602, 0.7899, 0.865, 0.7903, 0.8632, 0.8473, 0.832, 0.8349, 0.8326, 0.7878, 0.8602, 0.7899, 0.8583, 0.8426, 0.832, 0.8349, 0.8234, 0.8317, 0.8051, 0.7967, 0.8326, 0.7878, 0.8374, 0.6381, 0.835, 0.7129, 0.8099, 0.7108, 0.8123, 0.636, 0.7922, 0.6342, 0.8123, 0.636, 0.8099, 0.7108, 0.793, 0.6997, 0.8051, 0.7967, 0.7983, 0.7697, 0.793, 0.6997, 0.8099, 0.7108, 0.835, 0.7129, 0.8326, 0.7878, 0.8051, 0.7967, 0.8099, 0.7108, 0.7199, 0.8054, 0.7199, 0.8291, 0.713, 0.8293, 0.713, 0.8056, 0.5244, 0.8068, 0.5244, 0.7841, 0.5308, 0.7833, 0.5308, 0.8061, 0.5308, 0.8061, 0.5308, 0.7833, 0.5363, 0.7845, 0.5363, 0.8073, 0.4332, 0.8175, 0.4332, 0.7936, 0.4401, 0.7936, 0.4401, 0.8174, 0.5308, 0.7833, 0.5308, 0.7596, 0.5363, 0.7591, 0.5363, 0.7828, 0.5244, 0.783, 0.5244, 0.7593, 0.5308, 0.7596, 0.5308, 0.7833, 0.5087, 0.8034, 0.5165, 0.7996, 0.5244, 0.8037, 0.5244, 0.8117, 0.5165, 0.8156, 0.5087, 0.8114, 0.5616, 0.862, 0.5611, 0.739, 0.5678, 0.7392, 0.5678, 0.8622, 0.585, 0.6924, 0.5843, 0.8151, 0.5773, 0.8154, 0.5785, 0.6928, 0.5769, 0.739, 0.5773, 0.8621, 0.5683, 0.8621, 0.5685, 0.739, 0.5929, 0.6927, 0.5929, 0.8153, 0.5843, 0.8151, 0.585, 0.6924, 0.5929, 0.5696, 0.5929, 0.6923, 0.5843, 0.692, 0.585, 0.5694, 0.7748, 0.6549, 0.7748, 0.7775, 0.7661, 0.7777, 0.7668, 0.655, 0.9871, 0.6336, 0.9875, 0.7567, 0.9785, 0.7567, 0.9788, 0.6336, 0.585, 0.5694, 0.5843, 0.692, 0.5773, 0.6924, 0.5785, 0.5698, 0.3789, 0.8068, 0.3789, 0.8148, 0.371, 0.8188, 0.3631, 0.8149, 0.3631, 0.807, 0.371, 0.8029, 0.5536, 0.8621, 0.5524, 0.7391, 0.5611, 0.739, 0.5616, 0.862, 0.9927, 0.4106, 0.9927, 0.5332, 0.984, 0.5334, 0.9847, 0.4107, 0.5381, 0.8621, 0.5369, 0.7391, 0.5457, 0.739, 0.5462, 0.862, 0.5462, 0.862, 0.5457, 0.739, 0.5524, 0.7392, 0.5524, 0.8622, 0.4762, 0.8157, 0.4762, 0.8021, 0.498, 0.7996, 0.498, 0.8208, 0.4401, 0.8036, 0.4401, 0.7685, 0.4581, 0.7591, 0.4581, 0.8134, 0.3664, 0.7855, 0.3818, 0.7855, 0.3871, 0.8029, 0.3631, 0.8029, 0.8929, 0.5601, 0.8929, 0.5243, 0.9119, 0.5136, 0.9119, 0.5689, 0.5244, 0.7994, 0.5003, 0.7996, 0.5003, 0.7592, 0.5244, 0.7591, 0.3818, 0.7855, 0.3664, 0.7855, 0.3651, 0.7591, 0.3805, 0.7591, 0.4112, 0.8097, 0.4112, 0.7961, 0.433, 0.7936, 0.433, 0.8148, 0.4581, 0.8036, 0.4581, 0.7685, 0.4762, 0.7591, 0.4762, 0.8134, 0.4078, 0.7765, 0.3925, 0.7765, 0.3871, 0.7591, 0.4112, 0.7591, 0.8929, 0.6154, 0.8929, 0.5797, 0.9119, 0.5689, 0.9119, 0.6243, 0.5003, 0.7994, 0.4762, 0.7996, 0.4762, 0.7592, 0.5003, 0.7591, 0.3925, 0.7765, 0.4078, 0.7765, 0.4091, 0.8029, 0.3938, 0.8029, 0.6267, 0.7876, 0.6378, 0.7899, 0.6321, 0.7961, 0.6249, 0.7946, 0.6378, 0.7899, 0.6456, 0.7988, 0.6372, 0.802, 0.6321, 0.7961, 0.6456, 0.7988, 0.6456, 0.8092, 0.6372, 0.8087, 0.6372, 0.802, 0.4029, 0.8236, 0.4019, 0.8126, 0.4103, 0.8132, 0.4109, 0.8204, 0.4019, 0.8126, 0.4029, 0.8029, 0.4109, 0.8069, 0.4103, 0.8132, 0.3824, 0.8238, 0.3789, 0.8132, 0.3882, 0.8131, 0.3905, 0.8201, 0.3789, 0.8132, 0.3824, 0.8029, 0.3905, 0.8064, 0.3882, 0.8131, 0.6601, 0.8108, 0.6601, 0.8213, 0.6528, 0.8214, 0.6528, 0.8145, 0.6456, 0.7916, 0.657, 0.7876, 0.6574, 0.7956, 0.6499, 0.7983, 0.657, 0.7876, 0.6692, 0.7904, 0.6653, 0.7975, 0.6574, 0.7956, 0.6964, 0.8256, 0.6954, 0.8166, 0.7039, 0.8157, 0.7045, 0.8215, 0.6954, 0.8166, 0.6964, 0.8054, 0.7045, 0.8083, 0.7039, 0.8157, 0.9183, 0.6035, 0.9119, 0.5953, 0.9209, 0.5933, 0.9251, 0.5987, 0.9119, 0.5953, 0.9119, 0.584, 0.9209, 0.5859, 0.9209, 0.5933, 0.9119, 0.584, 0.9183, 0.5762, 0.9251, 0.5808, 0.9209, 0.5859, 0.6528, 0.8108, 0.6528, 0.8222, 0.6456, 0.8203, 0.6456, 0.8129, 0.6198, 0.7983, 0.6249, 0.7946, 0.6249, 0.8109, 0.6198, 0.8051, 0.6321, 0.8124, 0.6249, 0.8109, 0.6249, 0.7946, 0.6321, 0.7961, 0.6372, 0.8087, 0.6321, 0.8124, 0.6321, 0.7961, 0.6372, 0.802, 0.6474, 0.8038, 0.6499, 0.7983, 0.6592, 0.8108, 0.6512, 0.809, 0.6666, 0.8082, 0.6592, 0.8108, 0.6499, 0.7983, 0.6574, 0.7956, 0.6692, 0.8027, 0.6666, 0.8082, 0.6574, 0.7956, 0.6653, 0.7975, 0.9362, 0.6064, 0.9362, 0.6306, 0.9335, 0.6311, 0.9335, 0.6068, 0.939, 0.6068, 0.939, 0.6311, 0.9362, 0.6306, 0.9362, 0.6064, 0.9365, 0.5764, 0.9365, 0.6011, 0.9343, 0.6009, 0.9343, 0.5762, 0.6697, 0.7915, 0.6697, 0.7885, 0.673, 0.7876, 0.673, 0.7906, 0.9365, 0.5138, 0.9365, 0.5385, 0.9344, 0.5383, 0.9344, 0.5136, 0.9387, 0.5438, 0.9387, 0.568, 0.9359, 0.5676, 0.9359, 0.5433, 0.6698, 0.7946, 0.6698, 0.7915, 0.673, 0.7924, 0.673, 0.7955, 0.9397, 0.5763, 0.9397, 0.601, 0.9365, 0.6011, 0.9365, 0.5764, 0.9359, 0.5433, 0.9359, 0.5676, 0.9332, 0.5681, 0.9332, 0.5438, 0.9397, 0.5137, 0.9397, 0.5384, 0.9365, 0.5385, 0.9365, 0.5138, 0.673, 0.7963, 0.673, 0.7994, 0.6698, 0.7985, 0.6698, 0.7955, 0.8961, 0.6296, 0.8961, 0.6327, 0.8929, 0.6336, 0.8929, 0.6306, 0.7039, 0.8054, 0.7004, 0.798, 0.7074, 0.7957, 0.7146, 0.802, 0.7146, 0.802, 0.7074, 0.7957, 0.7124, 0.7888, 0.7221, 0.7916, 0.7221, 0.7916, 0.7124, 0.7888, 0.7124, 0.7813, 0.7221, 0.7802, 0.9253, 0.6064, 0.9335, 0.6102, 0.9334, 0.6179, 0.9251, 0.6179, 0.9251, 0.6179, 0.9334, 0.6179, 0.9335, 0.6255, 0.9253, 0.6294, 0.9155, 0.6035, 0.9245, 0.6076, 0.9221, 0.6154, 0.9119, 0.6154, 0.9119, 0.6154, 0.9221, 0.6154, 0.9245, 0.6228, 0.9155, 0.6265, 0.7289, 0.8223, 0.7221, 0.8187, 0.7221, 0.8107, 0.7289, 0.8102, 0.6198, 0.8128, 0.6101, 0.8117, 0.6101, 0.8042, 0.6198, 0.8014, 0.6198, 0.8014, 0.6101, 0.8042, 0.6051, 0.7973, 0.6123, 0.791, 0.6123, 0.791, 0.6051, 0.7973, 0.5981, 0.795, 0.6017, 0.7876, 0.7665, 0.8079, 0.7748, 0.8101, 0.7748, 0.8183, 0.7665, 0.8203, 0.9186, 0.5462, 0.9262, 0.5515, 0.9217, 0.5577, 0.9119, 0.5555, 0.9119, 0.5555, 0.9217, 0.5577, 0.9217, 0.5659, 0.9119, 0.568, 0.9119, 0.568, 0.9217, 0.5659, 0.9262, 0.5714, 0.9186, 0.5762, 0.526, 0.8073, 0.5328, 0.8086, 0.5328, 0.8168, 0.526, 0.8197, 0.6954, 0.7942, 0.6954, 0.7867, 0.7004, 0.7798, 0.7004, 0.798, 0.7074, 0.7776, 0.7074, 0.7957, 0.7004, 0.798, 0.7004, 0.7798, 0.7124, 0.7813, 0.7124, 0.7888, 0.7074, 0.7957, 0.7074, 0.7776, 0.6051, 0.8154, 0.5981, 0.8132, 0.5932, 0.8063, 0.6101, 0.8117, 0.5932, 0.7988, 0.6101, 0.8042, 0.6101, 0.8117, 0.5932, 0.8063, 0.5981, 0.795, 0.6051, 0.7973, 0.6101, 0.8042, 0.5932, 0.7988, 0.914, 0.5292, 0.9175, 0.5398, 0.9157, 0.5409, 0.9119, 0.5292, 0.7281, 0.8047, 0.7375, 0.8087, 0.7367, 0.8102, 0.7263, 0.8058, 0.926, 0.5151, 0.9175, 0.5189, 0.9157, 0.5179, 0.9251, 0.5136, 0.7281, 0.7838, 0.7243, 0.7944, 0.7221, 0.7944, 0.7263, 0.7827, 0.9272, 0.5859, 0.9272, 0.5972, 0.9251, 0.5977, 0.9251, 0.5853, 0.5244, 0.8189, 0.5244, 0.8077, 0.526, 0.8073, 0.526, 0.8197, 0.7305, 0.8105, 0.7305, 0.8215, 0.7289, 0.8223, 0.7289, 0.8102, 0.7683, 0.7982, 0.7748, 0.8064, 0.7734, 0.8079, 0.7662, 0.7988, 0.9175, 0.5398, 0.926, 0.5446, 0.9251, 0.5462, 0.9157, 0.5409, 0.7748, 0.7791, 0.7683, 0.7869, 0.7662, 0.7863, 0.7734, 0.7777, 0.9175, 0.5189, 0.914, 0.5292, 0.9119, 0.5292, 0.9157, 0.5179, 0.7243, 0.7944, 0.7281, 0.8047, 0.7263, 0.8058, 0.7221, 0.7944, 0.9272, 0.5972, 0.9343, 0.605, 0.933, 0.6064, 0.9251, 0.5977, 0.7375, 0.7791, 0.7281, 0.7838, 0.7263, 0.7827, 0.7367, 0.7776, 0.9343, 0.5777, 0.9272, 0.5859, 0.9251, 0.5853, 0.933, 0.5762, 0.7683, 0.7869, 0.7683, 0.7982, 0.7662, 0.7988, 0.7662, 0.7863, 0.418, 0.7921, 0.418, 0.7618, 0.4401, 0.7593, 0.4401, 0.7895, 0.5087, 0.8273, 0.5014, 0.8287, 0.5014, 0.7996, 0.5087, 0.8018, 0.673, 0.8178, 0.673, 0.7852, 0.6954, 0.7776, 0.6954, 0.8102, 0.9344, 0.5429, 0.926, 0.5411, 0.926, 0.5154, 0.9344, 0.5136, 0.9262, 0.5755, 0.9262, 0.5466, 0.9332, 0.5433, 0.9332, 0.5762, 0.4112, 0.7936, 0.4112, 0.7591, 0.418, 0.7618, 0.418, 0.7921, 0.7305, 0.83, 0.7305, 0.8102, 0.7352, 0.8102, 0.7352, 0.83, 0.8929, 0.6296, 0.8929, 0.6243, 0.8989, 0.6243, 0.8989, 0.6296, 0.7045, 0.8253, 0.7045, 0.8054, 0.7085, 0.8055, 0.7085, 0.8254, 0.8989, 0.6243, 0.9048, 0.6243, 0.9048, 0.6296, 0.8989, 0.6296, 0.713, 0.8054, 0.713, 0.8253, 0.7085, 0.8254, 0.7085, 0.8055, 0.742, 0.7784, 0.742, 0.7977, 0.7376, 0.7969, 0.7376, 0.7776])
me_cube.materials.append(mat_material)
me_cube.use_remesh_preserve_volume = False
me_cube.use_remesh_preserve_attributes = False
me_cube.use_mirror_vertex_groups = False
me_cube.update()
me_cylinder_001 = bpy.data.meshes.new('Cylinder.001')
me_cylinder_001.from_pydata([(-0.1907, 0.3681, -1.736e-07), (0.1907, 0.3681, 1.736e-07), (-0.1907, 0.3555, -0.09526), (0.1907, 0.3555, -0.09526), (-0.1907, 0.3188, -0.184), (0.1907, 0.3188, -0.184), (-0.1907, 0.2603, -0.2603), (0.1907, 0.2603, -0.2603), (-0.1907, 0.184, -0.3188), (0.1907, 0.184, -0.3188), (-0.1907, 0.09526, -0.3555), (0.1907, 0.09526, -0.3555), (-0.1907, 2.779e-08, -0.3681), (0.1907, 2.779e-08, -0.3681), (-0.1907, -0.09526, -0.3555), (0.1907, -0.09526, -0.3555), (-0.1907, -0.184, -0.3188), (0.1907, -0.184, -0.3188), (-0.1907, -0.2603, -0.2603), (0.1907, -0.2603, -0.2603), (-0.1907, -0.3188, -0.184), (0.1907, -0.3188, -0.184), (-0.1907, -0.3555, -0.09526), (0.1907, -0.3555, -0.09526), (-0.1907, -0.3681, -3.169e-07), (0.1907, -0.3681, 3.022e-08), (-0.1907, -0.3555, 0.09526), (0.1907, -0.3555, 0.09526), (-0.1907, -0.3188, 0.184), (0.1907, -0.3188, 0.184), (-0.1907, -0.2603, 0.2603), (0.1907, -0.2603, 0.2603), (-0.1907, -0.184, 0.3188), (0.1907, -0.184, 0.3188), (-0.1907, -0.09526, 0.3555), (0.1907, -0.09526, 0.3555), (-0.1907, -1.711e-07, 0.3681), (0.1907, -1.711e-07, 0.3681), (-0.1907, 0.09526, 0.3555), (0.1907, 0.09526, 0.3555), (-0.1907, 0.184, 0.3188), (0.1907, 0.184, 0.3188), (-0.1907, 0.2603, 0.2603), (0.1907, 0.2603, 0.2603), (-0.1907, 0.3188, 0.184), (0.1907, 0.3188, 0.184), (-0.1907, 0.3555, 0.09526), (0.1907, 0.3555, 0.09526), (-0.1839, 0.391, 0.003017), (0.1839, 0.391, 0.003017), (-0.1839, 0.3769, -0.1041), (0.1839, 0.3769, -0.1041), (-0.1839, 0.3401, -0.1929), (0.1839, 0.3401, -0.1929), (-0.1839, 0.2743, -0.2786), (0.1839, 0.2743, -0.2786), (-0.1839, 0.1981, -0.3371), (0.1839, 0.1981, -0.3371), (-0.1839, 0.09828, -0.3784), (0.1839, 0.09828, -0.3784), (-0.1839, 0.003017, -0.391), (0.1839, 0.003017, -0.391), (-0.1839, -0.1041, -0.3769), (0.1839, -0.1041, -0.3769), (-0.1839, -0.1929, -0.3401), (0.1839, -0.1929, -0.3401), (-0.1839, -0.2786, -0.2743), (0.1839, -0.2786, -0.2743), (-0.1839, -0.3371, -0.1981), (0.1839, -0.3371, -0.1981), (-0.1839, -0.3784, -0.09828), (0.1839, -0.3784, -0.09828), (-0.1839, -0.391, -0.003017), (0.1839, -0.391, -0.003017), (-0.1839, -0.3769, 0.1041), (0.1839, -0.3769, 0.1041), (-0.1839, -0.3401, 0.1929), (0.1839, -0.3401, 0.1929), (-0.1839, -0.2743, 0.2786), (0.1839, -0.2743, 0.2786), (-0.1839, -0.1981, 0.3371), (0.1839, -0.1981, 0.3371), (-0.1839, -0.09828, 0.3784), (0.1839, -0.09828, 0.3784), (-0.1839, -0.003017, 0.391), (0.1839, -0.003017, 0.391), (-0.1839, 0.1041, 0.3769), (0.1839, 0.1041, 0.3769), (-0.1839, 0.1929, 0.3401), (0.1839, 0.1929, 0.3401), (-0.1839, 0.2786, 0.2743), (0.1839, 0.2786, 0.2743), (-0.1839, 0.3371, 0.1981), (0.1839, 0.3371, 0.1981), (-0.1839, 0.3784, 0.09828), (0.1839, 0.3784, 0.09828), (0.1907, 0.1438, 1.674e-07), (0.1907, 0.1389, -0.03723), (0.1907, 0.1246, -0.07192), (0.1907, 0.1017, -0.1017), (0.1907, 0.07192, -0.1246), (0.1907, 0.03723, -0.1389), (0.1907, -1.921e-08, -0.1438), (0.1907, -0.03723, -0.1389), (0.1907, -0.07192, -0.1246), (0.1907, -0.1017, -0.1017), (0.1907, -0.1246, -0.07192), (0.1907, -0.1389, -0.03723), (0.1907, -0.1438, 1.114e-07), (0.1907, -0.1389, 0.03723), (0.1907, -0.1246, 0.07192), (0.1907, -0.1017, 0.1017), (0.1907, -0.07192, 0.1246), (0.1907, -0.03723, 0.1389), (0.1907, -9.694e-08, 0.1438), (0.1907, 0.03723, 0.1389), (0.1907, 0.07192, 0.1246), (0.1907, 0.1017, 0.1017), (0.1907, 0.1246, 0.07192), (0.1907, 0.1389, 0.03723), (0.1506, 0.1438, 1.301e-07), (0.1506, 0.1389, -0.03723), (0.1506, 0.1246, -0.07192), (0.1506, 0.1017, -0.1017), (0.1506, 0.07192, -0.1246), (0.1506, 0.03723, -0.1389), (0.1506, -1.921e-08, -0.1438), (0.1506, -0.03723, -0.1389), (0.1506, -0.07192, -0.1246), (0.1506, -0.1017, -0.1017), (0.1506, -0.1246, -0.07192), (0.1506, -0.1389, -0.03723), (0.1506, -0.1438, 7.409e-08), (0.1506, -0.1389, 0.03723), (0.1506, -0.1246, 0.07192), (0.1506, -0.1017, 0.1017), (0.1506, -0.07192, 0.1246), (0.1506, -0.03723, 0.1389), (0.1506, -9.694e-08, 0.1438), (0.1506, 0.03723, 0.1389), (0.1506, 0.07192, 0.1246), (0.1506, 0.1017, 0.1017), (0.1506, 0.1246, 0.07192), (0.1506, 0.1389, 0.03723)], [], [(0, 1, 3, 2), (39, 41, 89, 87), (4, 5, 7, 6), (13, 12, 60, 61), (8, 9, 11, 10), (23, 25, 73, 71), (12, 13, 15, 14), (16, 17, 19, 18), (46, 47, 95, 94), (20, 21, 23, 22), (30, 31, 79, 78), (24, 25, 27, 26), (28, 29, 31, 30), (7, 9, 57, 55), (32, 33, 35, 34), (14, 15, 63, 62), (36, 37, 39, 38), (40, 41, 43, 42), (33, 32, 80, 81), (37, 35, 113, 114), (43, 45, 93, 91), (44, 45, 47, 46), (50, 51, 53, 52), (54, 55, 57, 56), (58, 59, 61, 60), (62, 63, 65, 64), (66, 67, 69, 68), (70, 71, 73, 72), (74, 75, 77, 76), (78, 79, 81, 80), (82, 83, 85, 84), (86, 87, 89, 88), (90, 91, 93, 92), (94, 95, 49, 48), (29, 28, 76, 77), (45, 44, 92, 93), (10, 11, 59, 58), (26, 27, 75, 74), (3, 5, 53, 51), (42, 43, 91, 90), (9, 8, 56, 57), (19, 21, 69, 67), (35, 37, 85, 83), (1, 0, 48, 49), (25, 24, 72, 73), (41, 40, 88, 89), (6, 7, 55, 54), (22, 23, 71, 70), (38, 39, 87, 86), (5, 4, 52, 53), (15, 17, 65, 63), (21, 20, 68, 69), (31, 33, 81, 79), (47, 1, 49, 95), (37, 36, 84, 85), (2, 3, 51, 50), (18, 19, 67, 66), (11, 13, 61, 59), (34, 35, 83, 82), (17, 16, 64, 65), (27, 29, 77, 75), (114, 113, 137, 138), (15, 13, 102, 103), (43, 41, 116, 117), (21, 19, 105, 106), (1, 47, 119, 96), (5, 3, 97, 98), (27, 25, 108, 109), (11, 9, 100, 101), (33, 31, 111, 112), (39, 37, 114, 115), (3, 1, 96, 97), (17, 15, 103, 104), (45, 43, 117, 118), (23, 21, 106, 107), (7, 5, 98, 99), (29, 27, 109, 110), (35, 33, 112, 113), (13, 11, 101, 102), (41, 39, 115, 116), (19, 17, 104, 105), (47, 45, 118, 119), (25, 23, 107, 108), (9, 7, 99, 100), (31, 29, 110, 111), (121, 120, 143, 142, 141, 140, 139, 138, 137, 136, 135, 134, 133, 132, 131, 130, 129, 128, 127, 126, 125, 124, 123, 122), (103, 102, 126, 127), (101, 100, 124, 125), (112, 111, 135, 136), (99, 98, 122, 123), (110, 109, 133, 134), (119, 118, 142, 143), (97, 96, 120, 121), (108, 107, 131, 132), (117, 116, 140, 141), (106, 105, 129, 130), (115, 114, 138, 139), (104, 103, 127, 128), (113, 112, 136, 137), (102, 101, 125, 126), (100, 99, 123, 124), (111, 110, 134, 135), (96, 119, 143, 120), (98, 97, 121, 122), (109, 108, 132, 133), (118, 117, 141, 142), (107, 106, 130, 131), (116, 115, 139, 140), (105, 104, 128, 129), (2, 50, 52, 4), (8, 6, 54, 56), (12, 10, 58, 60), (16, 14, 62, 64), (20, 18, 66, 68), (24, 22, 70, 72), (28, 26, 74, 76), (32, 30, 78, 80), (36, 34, 82, 84), (40, 38, 86, 88), (44, 42, 90, 92), (48, 0, 46, 94), (0, 2, 4, 6, 8, 10, 12, 14, 16, 18, 20, 22, 24, 26, 28, 30, 32, 34, 36, 38, 40, 42, 44, 46)])
me_cylinder_001.polygons.foreach_set('use_smooth', [True] * 122)
_k = set([(0, 1), (0, 2), (0, 48), (1, 3), (1, 49), (2, 3), (2, 50), (3, 51), (4, 5), (4, 6), (4, 52), (5, 7), (5, 53), (6, 7), (6, 54), (7, 55), (8, 9), (8, 10), (8, 56), (9, 11), (9, 57), (10, 11), (10, 58), (11, 59), (12, 13), (12, 14), (12, 60), (13, 15), (13, 61), (14, 15), (14, 62), (15, 63), (16, 17), (16, 18), (16, 64), (17, 19), (17, 65), (18, 19), (18, 66), (19, 67), (20, 21), (20, 22), (20, 68), (21, 23), (21, 69), (22, 23), (22, 70), (23, 71), (24, 25), (24, 26), (24, 72), (25, 27), (25, 73), (26, 27), (26, 74), (27, 75), (28, 29), (28, 30), (28, 76), (29, 31), (29, 77), (30, 31), (30, 78), (31, 79), (32, 33), (32, 34), (32, 80), (33, 35), (33, 81), (34, 35), (34, 82), (35, 83), (36, 37), (36, 38), (36, 84), (37, 39), (37, 85), (38, 39), (38, 86), (39, 87), (40, 41), (40, 42), (40, 88), (41, 43), (41, 89), (42, 43), (42, 90), (43, 91), (44, 45), (44, 46), (44, 92), (45, 47), (45, 93), (46, 47), (46, 94), (47, 95), (48, 49), (48, 94), (49, 95), (50, 51), (50, 52), (51, 53), (52, 53), (54, 55), (54, 56), (55, 57), (56, 57), (58, 59), (58, 60), (59, 61), (60, 61), (62, 63), (62, 64), (63, 65), (64, 65), (66, 67), (66, 68), (67, 69), (68, 69), (70, 71), (70, 72), (71, 73), (72, 73), (74, 75), (74, 76), (75, 77), (76, 77), (78, 79), (78, 80), (79, 81), (80, 81), (82, 83), (82, 84), (83, 85), (84, 85), (86, 87), (86, 88), (87, 89), (88, 89), (90, 91), (90, 92), (91, 93), (92, 93), (94, 95), (96, 97), (96, 119), (97, 98), (98, 99), (99, 100), (100, 101), (101, 102), (102, 103), (103, 104), (104, 105), (105, 106), (106, 107), (107, 108), (108, 109), (109, 110), (110, 111), (111, 112), (112, 113), (113, 114), (114, 115), (115, 116), (116, 117), (117, 118), (118, 119), (120, 121), (120, 143), (121, 122), (122, 123), (123, 124), (124, 125), (125, 126), (126, 127), (127, 128), (128, 129), (129, 130), (130, 131), (131, 132), (132, 133), (133, 134), (134, 135), (135, 136), (136, 137), (137, 138), (138, 139), (139, 140), (140, 141), (141, 142), (142, 143)])
me_cylinder_001.attributes.new('sharp_edge', 'BOOLEAN', 'EDGE').data.foreach_set('value', [ (min(e.vertices), max(e.vertices)) in _k for e in me_cylinder_001.edges])
_uv = me_cylinder_001.uv_layers.new(name='UVMap')
_uv.uv.foreach_set('vector', [0.7092, 0.4693, 0.7092, 0.6118, 0.639, 0.6118, 0.639, 0.4693, 0.3861, 0.5305, 0.3182, 0.5144, 0.3226, 0.5, 0.3904, 0.5161, 0.8473, 0.4693, 0.8473, 0.3267, 0.9081, 0.3267, 0.9081, 0.4693, 0.925, 0.474, 0.925, 0.6166, 0.9081, 0.6141, 0.9081, 0.4766, 0.8425, 0.1426, 0.8425, 2.124e-08, 0.9034, 0.0, 0.9034, 0.1426, 0.4469, 0.9385, 0.4966, 0.8947, 0.5085, 0.9052, 0.4588, 0.9491, 0.7589, 0.1841, 0.7589, 0.3267, 0.6886, 0.3267, 0.6886, 0.1841, 0.8473, 0.6118, 0.8473, 0.4693, 0.9081, 0.4693, 0.9081, 0.6118, 0.9741, 0.3267, 0.9741, 0.4693, 0.9578, 0.4667, 0.9578, 0.3292, 0.7589, 0.3267, 0.7589, 0.1841, 0.8267, 0.1841, 0.8267, 0.3267, 0.8414, 0.1841, 0.8414, 0.3267, 0.8267, 0.3242, 0.8267, 0.1867, 0.8425, 0.0, 0.8425, 0.1426, 0.7747, 0.1426, 0.7747, 7.082e-09, 0.891, 0.1841, 0.891, 0.3267, 0.8414, 0.3267, 0.8414, 0.1841, 0.01632, 0.781, 0.0345, 0.8409, 0.01818, 0.8448, 3.208e-08, 0.7849, 0.627, 0.1841, 0.627, 0.3267, 0.5662, 0.3267, 0.5662, 0.1841, 0.9682, 0.179, 0.9682, 0.3216, 0.9519, 0.3191, 0.9519, 0.1816, 0.7092, 0.6118, 0.7092, 0.4693, 0.7795, 0.4693, 0.7795, 0.6118, 0.6886, 0.3267, 0.6886, 0.4693, 0.6278, 0.4693, 0.6278, 0.3267, 0.627, 0.3267, 0.627, 0.1841, 0.639, 0.1867, 0.639, 0.3242, 0.4469, 0.5615, 0.4966, 0.6053, 0.3665, 0.6935, 0.3471, 0.6763, 0.248, 0.5144, 0.1801, 0.5305, 0.1758, 0.5161, 0.2436, 0.5, 0.627, 0.4693, 0.627, 0.6118, 0.5662, 0.6118, 0.5662, 0.4693, 0.7795, 0.7443, 0.7795, 0.6068, 0.8473, 0.6068, 0.8473, 0.7443, 0.953, 2.124e-08, 0.953, 0.1375, 0.9034, 0.1375, 0.9034, 0.0, 0.7795, 0.6068, 0.7795, 0.4693, 0.8473, 0.4693, 0.8473, 0.6068, 0.634, 0.6118, 0.634, 0.7493, 0.5662, 0.7493, 0.5662, 0.6118, 0.8473, 0.7493, 0.8473, 0.6118, 0.9081, 0.6118, 0.9081, 0.7493, 0.6886, 0.4693, 0.6886, 0.3318, 0.7589, 0.3318, 0.7589, 0.4693, 0.891, 0.3216, 0.891, 0.1841, 0.9519, 0.1841, 0.9519, 0.3216, 0.6886, 0.1867, 0.6886, 0.3242, 0.639, 0.3242, 0.639, 0.1867, 0.7747, 0.6118, 0.7747, 0.7493, 0.7068, 0.7493, 0.7068, 0.6118, 0.7068, 0.6118, 0.7068, 0.7493, 0.639, 0.7493, 0.639, 0.6118, 0.6159, 0.3292, 0.6159, 0.4667, 0.5662, 0.4667, 0.5662, 0.3292, 0.7589, 0.4642, 0.7589, 0.3267, 0.8267, 0.3267, 0.8267, 0.4642, 0.9734, 0.6166, 0.9734, 0.7592, 0.9571, 0.7566, 0.9571, 0.6191, 0.627, 0.6118, 0.627, 0.4693, 0.639, 0.4718, 0.639, 0.6093, 0.9571, 0.6166, 0.9571, 0.7592, 0.9408, 0.7566, 0.9408, 0.6191, 0.9577, 0.474, 0.9577, 0.6166, 0.9414, 0.6141, 0.9414, 0.4766, 0.0345, 0.6591, 0.01632, 0.719, 0.0, 0.7151, 0.01818, 0.6552, 0.6278, 0.3267, 0.6278, 0.4693, 0.6159, 0.4667, 0.6159, 0.3292, 0.9887, 0.3267, 0.9887, 0.4693, 0.9741, 0.4667, 0.9741, 0.3292, 0.3182, 0.9856, 0.3861, 0.9695, 0.3904, 0.9839, 0.3226, 1.0, 0.4966, 0.6053, 0.4469, 0.5615, 0.4588, 0.5509, 0.5085, 0.5948, 0.9408, 0.6166, 0.9408, 0.7592, 0.9245, 0.7566, 0.9245, 0.6191, 0.9577, 0.6166, 0.9577, 0.474, 0.974, 0.4766, 0.974, 0.6141, 0.9414, 0.474, 0.9414, 0.6166, 0.925, 0.6141, 0.925, 0.4766, 0.9983, 0.0, 0.9983, 0.1426, 0.9864, 0.14, 0.9864, 0.00254, 0.9578, 0.3267, 0.9578, 0.4693, 0.9415, 0.4667, 0.9415, 0.3292, 0.9881, 0.6166, 0.9881, 0.7592, 0.9734, 0.7566, 0.9734, 0.6191, 0.953, 0.1426, 0.953, 0.0, 0.9694, 0.00254, 0.9694, 0.14, 0.1801, 0.9695, 0.248, 0.9856, 0.2436, 1.0, 0.1758, 0.9839, 0.9881, 0.7592, 0.9881, 0.6166, 1.0, 0.6191, 1.0, 0.7566, 0.5499, 0.719, 0.5317, 0.6591, 0.548, 0.6552, 0.5662, 0.7151, 0.1193, 0.5615, 0.06962, 0.6053, 0.05767, 0.5948, 0.1073, 0.5509, 0.9245, 0.6166, 0.9245, 0.7592, 0.9081, 0.7566, 0.9081, 0.6191, 0.9415, 0.3267, 0.9415, 0.4693, 0.9251, 0.4667, 0.9251, 0.3292, 0.9971, 0.179, 0.9971, 0.3216, 0.9852, 0.3191, 0.9852, 0.1816, 0.06962, 0.8947, 0.1193, 0.9385, 0.1073, 0.9491, 0.05767, 0.9052, 0.8473, 0.3267, 0.8473, 0.4693, 0.8304, 0.4667, 0.8304, 0.3292, 0.9886, 0.474, 0.9886, 0.6166, 0.974, 0.6141, 0.974, 0.4766, 0.5317, 0.8409, 0.5499, 0.781, 0.5662, 0.7849, 0.548, 0.8448, 0.7964, 0.8129, 0.7964, 0.8363, 0.7795, 0.8363, 0.7795, 0.8129, 0.1801, 0.9695, 0.1193, 0.9385, 0.2191, 0.8237, 0.2429, 0.8358, 0.248, 0.5144, 0.3182, 0.5144, 0.2968, 0.6579, 0.2694, 0.6579, 0.3861, 0.9695, 0.3182, 0.9856, 0.2968, 0.8421, 0.3233, 0.8358, 0.06962, 0.6053, 0.1193, 0.5615, 0.2191, 0.6763, 0.1997, 0.6935, 0.01632, 0.719, 0.0345, 0.6591, 0.1859, 0.7145, 0.1788, 0.7379, 0.5317, 0.8409, 0.4966, 0.8947, 0.3665, 0.8065, 0.3802, 0.7855, 0.06962, 0.8947, 0.0345, 0.8409, 0.1859, 0.7855, 0.1997, 0.8065, 0.5317, 0.6591, 0.5499, 0.719, 0.3873, 0.7379, 0.3802, 0.7145, 0.3861, 0.5305, 0.4469, 0.5615, 0.3471, 0.6763, 0.3233, 0.6642, 0.0345, 0.6591, 0.06962, 0.6053, 0.1997, 0.6935, 0.1859, 0.7145, 0.248, 0.9856, 0.1801, 0.9695, 0.2429, 0.8358, 0.2694, 0.8421, 0.1801, 0.5305, 0.248, 0.5144, 0.2694, 0.6579, 0.2429, 0.6642, 0.4469, 0.9385, 0.3861, 0.9695, 0.3233, 0.8358, 0.3471, 0.8237, 0.01632, 0.781, 0.01632, 0.719, 0.1788, 0.7379, 0.1788, 0.7621, 0.5499, 0.781, 0.5317, 0.8409, 0.3802, 0.7855, 0.3873, 0.7621, 0.4966, 0.6053, 0.5317, 0.6591, 0.3802, 0.7145, 0.3665, 0.6935, 0.1193, 0.9385, 0.06962, 0.8947, 0.1997, 0.8065, 0.2191, 0.8237, 0.3182, 0.5144, 0.3861, 0.5305, 0.3233, 0.6642, 0.2968, 0.6579, 0.3182, 0.9856, 0.248, 0.9856, 0.2694, 0.8421, 0.2968, 0.8421, 0.1193, 0.5615, 0.1801, 0.5305, 0.2429, 0.6642, 0.2191, 0.6763, 0.4966, 0.8947, 0.4469, 0.9385, 0.3471, 0.8237, 0.3665, 0.8065, 0.0345, 0.8409, 0.01632, 0.781, 0.1788, 0.7621, 0.1859, 0.7855, 0.5499, 0.719, 0.5499, 0.781, 0.3873, 0.7621, 0.3873, 0.7379, 0.7345, 0.01839, 0.7539, 0.03554, 0.7676, 0.05653, 0.7747, 0.07994, 0.7747, 0.1042, 0.7676, 0.1276, 0.7539, 0.1486, 0.7345, 0.1657, 0.7107, 0.1779, 0.6842, 0.1841, 0.6567, 0.1841, 0.6302, 0.1779, 0.6064, 0.1657, 0.587, 0.1486, 0.5733, 0.1276, 0.5662, 0.1042, 0.5662, 0.07994, 0.5733, 0.05653, 0.587, 0.03554, 0.6064, 0.01839, 0.6302, 0.006274, 0.6567, 2.124e-08, 0.6842, 0.0, 0.7107, 0.006274, 0.9694, 0.08579, 0.9694, 0.06155, 0.9864, 0.06155, 0.9864, 0.08579, 0.9694, 0.03813, 0.9694, 0.01714, 0.9864, 0.01714, 0.9864, 0.03813, 0.9081, 0.474, 0.9081, 0.4569, 0.9251, 0.4569, 0.9251, 0.474, 0.9682, 0.3092, 0.9682, 0.2921, 0.9852, 0.2921, 0.9852, 0.3092, 0.9081, 0.4359, 0.9081, 0.4125, 0.9251, 0.4125, 0.9251, 0.4359, 0.9682, 0.2235, 0.9682, 0.2, 0.9852, 0.2, 0.9852, 0.2235, 0.9682, 0.2711, 0.9682, 0.2477, 0.9852, 0.2477, 0.9852, 0.2711, 0.9081, 0.3882, 0.9081, 0.3648, 0.9251, 0.3648, 0.9251, 0.3882, 0.7964, 0.7443, 0.7964, 0.7653, 0.7795, 0.7653, 0.7795, 0.7443, 0.9081, 0.3438, 0.9081, 0.3267, 0.9251, 0.3267, 0.9251, 0.3438, 0.7964, 0.7887, 0.7964, 0.8129, 0.7795, 0.8129, 0.7795, 0.7887, 0.9694, 0.1092, 0.9694, 0.08579, 0.9864, 0.08579, 0.9864, 0.1092, 0.7964, 0.8363, 0.7964, 0.8573, 0.7795, 0.8573, 0.7795, 0.8363, 0.9694, 0.06155, 0.9694, 0.03813, 0.9864, 0.03813, 0.9864, 0.06155, 0.9694, 0.01714, 0.9694, 0.0, 0.9864, 7.082e-09, 0.9864, 0.01714, 0.9081, 0.4569, 0.9081, 0.4359, 0.9251, 0.4359, 0.9251, 0.4569, 0.9682, 0.2477, 0.9682, 0.2235, 0.9852, 0.2235, 0.9852, 0.2477, 0.9682, 0.2921, 0.9682, 0.2711, 0.9852, 0.2711, 0.9852, 0.2921, 0.9081, 0.4125, 0.9081, 0.3882, 0.9251, 0.3882, 0.9251, 0.4125, 0.9682, 0.2, 0.9682, 0.179, 0.9852, 0.179, 0.9852, 0.2, 0.9081, 0.3648, 0.9081, 0.3438, 0.9251, 0.3438, 0.9251, 0.3648, 0.7964, 0.7653, 0.7964, 0.7887, 0.7795, 0.7887, 0.7795, 0.7653, 0.9694, 0.1302, 0.9694, 0.1092, 0.9864, 0.1092, 0.9864, 0.1302, 0.06962, 0.1053, 0.05768, 0.0948, 0.1073, 0.05093, 0.1193, 0.06148, 0.248, 0.01441, 0.1801, 0.03047, 0.1758, 0.01605, 0.2436, 0.0, 0.3861, 0.03047, 0.3182, 0.01441, 0.3226, 5.665e-08, 0.3904, 0.01606, 0.4966, 0.1053, 0.4469, 0.06148, 0.4588, 0.05093, 0.5085, 0.0948, 0.5499, 0.219, 0.5317, 0.1591, 0.548, 0.1552, 0.5662, 0.2151, 0.5317, 0.3409, 0.5499, 0.281, 0.5662, 0.2849, 0.548, 0.3448, 0.4469, 0.4385, 0.4966, 0.3947, 0.5085, 0.4052, 0.4588, 0.4491, 0.3182, 0.4856, 0.3861, 0.4695, 0.3904, 0.4839, 0.3226, 0.5, 0.1801, 0.4695, 0.248, 0.4856, 0.2436, 0.5, 0.1758, 0.4839, 0.06962, 0.3947, 0.1193, 0.4385, 0.1073, 0.4491, 0.05767, 0.4052, 0.01632, 0.281, 0.0345, 0.3409, 0.01818, 0.3448, 0.0, 0.2849, 0.01818, 0.1552, 0.0345, 0.1591, 0.01632, 0.219, 3.208e-08, 0.2151, 0.0345, 0.1591, 0.06962, 0.1053, 0.1193, 0.06148, 0.1801, 0.03047, 0.248, 0.01441, 0.3182, 0.01441, 0.3861, 0.03047, 0.4469, 0.06148, 0.4966, 0.1053, 0.5317, 0.1591, 0.5499, 0.219, 0.5499, 0.281, 0.5317, 0.3409, 0.4966, 0.3947, 0.4469, 0.4385, 0.3861, 0.4695, 0.3182, 0.4856, 0.248, 0.4856, 0.1801, 0.4695, 0.1193, 0.4385, 0.06962, 0.3947, 0.0345, 0.3409, 0.01632, 0.281, 0.01632, 0.219])
me_cylinder_001.use_remesh_preserve_volume = False
me_cylinder_001.use_remesh_preserve_attributes = False
me_cylinder_001.use_mirror_vertex_groups = False
me_cylinder_001.update()

# ---- objects
ob_cube = bpy.data.objects.new('Cube', me_cube)
ob_lamp = bpy.data.objects.new('Lamp', light_lamp)
ob_camera = bpy.data.objects.new('Camera', cam_camera)
ob_cylinder = bpy.data.objects.new('Cylinder', me_cylinder_001)

# ---- transforms, parenting, visibility, modifiers, constraints
ob_cube.location = (0.0, 0.0, 0.0)
ob_cube.lock_rotations_4d = False
ob_cube.empty_display_type = 'ARROWS'
ob_cube.lineart.crease_threshold = 0.0
_m = ob_cube.modifiers.new('Mirror', 'MIRROR')
_m.use_axis = (False, True, False)
_m = ob_cube.modifiers.new('EdgeSplit', 'EDGE_SPLIT')
_m.use_edge_angle = False
ob_lamp.location = (4.076, 1.005, 5.904)
ob_lamp.rotation_euler = (0.6503, 0.05522, 1.866)
ob_lamp.lock_rotations_4d = False
ob_lamp.empty_display_type = 'ARROWS'
ob_lamp.color = (0.0, 0.0, 0.0, 0.0)
ob_lamp.lineart.crease_threshold = 0.0
ob_camera.location = (7.481, -6.508, 5.344)
ob_camera.rotation_euler = (1.109, 0.01082, 0.8149)
ob_camera.lock_rotations_4d = False
ob_camera.empty_display_type = 'ARROWS'
ob_camera.color = (0.0, 0.0, 0.0, 0.0)
ob_camera.display_type = 'WIRE'
ob_camera.lineart.crease_threshold = 0.0
ob_cylinder.location = (5.726, -0.003173, 0.8941)
ob_cylinder.lineart.crease_threshold = 0.0
_m = ob_cylinder.modifiers.new('EdgeSplit', 'EDGE_SPLIT')
_m.use_edge_angle = False

# ---- collection membership
col_collection_1.objects.link(ob_cube)
col_collection_1.objects.link(ob_lamp)
col_collection_1.objects.link(ob_camera)
col_collection_1.objects.link(ob_cylinder)

# ---- scene / render settings (as saved in the file)
scene.camera = ob_camera
scene.frame_start = 1; scene.frame_end = 250; scene.frame_set(1)
scene.render.engine = 'BLENDER_EEVEE_NEXT'
scene.render.resolution_percentage = 50
scene.render.dither_intensity = 0.0
scene.cycles.use_denoising = False
scene.cycles.samples = 10
scene.cycles.sampling_pattern = 'TABULATED_SOBOL'
scene.cycles.light_sampling_threshold = 0.0
scene.cycles.use_adaptive_sampling = False
scene.cycles.use_light_tree = False
scene.cycles.blur_glossy = 0.0
scene.cycles.volume_bounces = 1
scene.cycles.pixel_filter_type = 'GAUSSIAN'
scene.cycles.sample_clamp_indirect = 0.0
scene.view_settings.view_transform = 'Standard'
bpy.context.view_layer.update()

